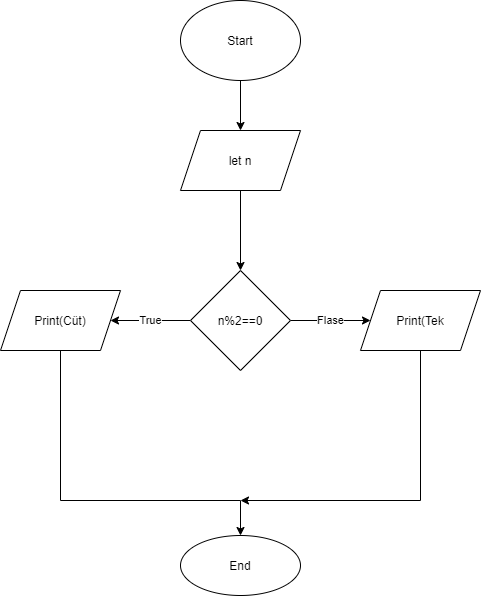

The diagram above was exported from draw.io. Its source (the exported page's mxGraphModel, read from the mxfile embedded in the PNG):
<mxGraphModel dx="866" dy="522" grid="1" gridSize="10" guides="1" tooltips="1" connect="1" arrows="1" fold="1" page="1" pageScale="1" pageWidth="827" pageHeight="1169" math="0" shadow="0">
  <root>
    <mxCell id="0" />
    <mxCell id="1" parent="0" />
    <mxCell id="d_ZcJslig_2aoX3-j-Ma-3" value="" style="edgeStyle=orthogonalEdgeStyle;rounded=0;orthogonalLoop=1;jettySize=auto;html=1;" edge="1" parent="1" source="d_ZcJslig_2aoX3-j-Ma-1" target="d_ZcJslig_2aoX3-j-Ma-2">
      <mxGeometry relative="1" as="geometry" />
    </mxCell>
    <mxCell id="d_ZcJslig_2aoX3-j-Ma-1" value="Start" style="ellipse;whiteSpace=wrap;html=1;" vertex="1" parent="1">
      <mxGeometry x="300" y="20" width="120" height="80" as="geometry" />
    </mxCell>
    <mxCell id="d_ZcJslig_2aoX3-j-Ma-5" value="" style="edgeStyle=orthogonalEdgeStyle;rounded=0;orthogonalLoop=1;jettySize=auto;html=1;" edge="1" parent="1" source="d_ZcJslig_2aoX3-j-Ma-2" target="d_ZcJslig_2aoX3-j-Ma-4">
      <mxGeometry relative="1" as="geometry" />
    </mxCell>
    <mxCell id="d_ZcJslig_2aoX3-j-Ma-2" value="let n" style="shape=parallelogram;perimeter=parallelogramPerimeter;whiteSpace=wrap;html=1;fixedSize=1;" vertex="1" parent="1">
      <mxGeometry x="300" y="150" width="120" height="60" as="geometry" />
    </mxCell>
    <mxCell id="d_ZcJslig_2aoX3-j-Ma-7" value="True" style="edgeStyle=orthogonalEdgeStyle;rounded=0;orthogonalLoop=1;jettySize=auto;html=1;" edge="1" parent="1" source="d_ZcJslig_2aoX3-j-Ma-4" target="d_ZcJslig_2aoX3-j-Ma-6">
      <mxGeometry relative="1" as="geometry" />
    </mxCell>
    <mxCell id="d_ZcJslig_2aoX3-j-Ma-9" value="Flase" style="edgeStyle=orthogonalEdgeStyle;rounded=0;orthogonalLoop=1;jettySize=auto;html=1;" edge="1" parent="1" source="d_ZcJslig_2aoX3-j-Ma-4" target="d_ZcJslig_2aoX3-j-Ma-8">
      <mxGeometry relative="1" as="geometry" />
    </mxCell>
    <mxCell id="d_ZcJslig_2aoX3-j-Ma-4" value="n%2==0" style="rhombus;whiteSpace=wrap;html=1;" vertex="1" parent="1">
      <mxGeometry x="310" y="290" width="100" height="100" as="geometry" />
    </mxCell>
    <mxCell id="d_ZcJslig_2aoX3-j-Ma-11" value="" style="edgeStyle=orthogonalEdgeStyle;rounded=0;orthogonalLoop=1;jettySize=auto;html=1;" edge="1" parent="1" source="d_ZcJslig_2aoX3-j-Ma-6" target="d_ZcJslig_2aoX3-j-Ma-10">
      <mxGeometry relative="1" as="geometry">
        <Array as="points">
          <mxPoint x="180" y="520" />
          <mxPoint x="360" y="520" />
        </Array>
      </mxGeometry>
    </mxCell>
    <mxCell id="d_ZcJslig_2aoX3-j-Ma-6" value="Print(Cüt)" style="shape=parallelogram;perimeter=parallelogramPerimeter;whiteSpace=wrap;html=1;fixedSize=1;" vertex="1" parent="1">
      <mxGeometry x="120" y="310" width="120" height="60" as="geometry" />
    </mxCell>
    <mxCell id="d_ZcJslig_2aoX3-j-Ma-14" style="edgeStyle=orthogonalEdgeStyle;rounded=0;orthogonalLoop=1;jettySize=auto;html=1;" edge="1" parent="1" source="d_ZcJslig_2aoX3-j-Ma-8">
      <mxGeometry relative="1" as="geometry">
        <mxPoint x="360" y="520" as="targetPoint" />
        <Array as="points">
          <mxPoint x="540" y="520" />
        </Array>
      </mxGeometry>
    </mxCell>
    <mxCell id="d_ZcJslig_2aoX3-j-Ma-8" value="Print(Tek" style="shape=parallelogram;perimeter=parallelogramPerimeter;whiteSpace=wrap;html=1;fixedSize=1;" vertex="1" parent="1">
      <mxGeometry x="480" y="310" width="120" height="60" as="geometry" />
    </mxCell>
    <mxCell id="d_ZcJslig_2aoX3-j-Ma-10" value="End" style="ellipse;whiteSpace=wrap;html=1;" vertex="1" parent="1">
      <mxGeometry x="300" y="555" width="120" height="60" as="geometry" />
    </mxCell>
  </root>
</mxGraphModel>